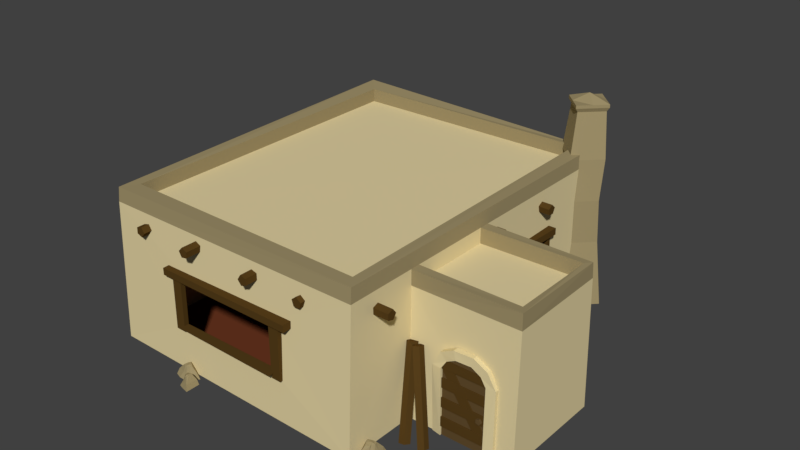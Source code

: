 # Source: Tier1C.blend  (saved by Blender 2.79.0; exported with 4.5.12 LTS)
import bpy
from mathutils import Matrix  # noqa: F401  (used for matrix-valued properties, if any)

bpy.ops.wm.read_factory_settings(use_empty=True)
scene = bpy.context.scene
scene.name = 'Scene'

# ---- collections
col_collection_1 = bpy.data.collections.new('Collection 1'); scene.collection.children.link(col_collection_1)

# ---- materials (node trees are filled in below, after node groups)
mat_sandstonedark = bpy.data.materials.new('SandStoneDark')
mat_sandstonedark.alpha_threshold = 0.0
mat_sandstonedark.use_transparent_shadow = False
mat_sandstonedark.diffuse_color = (0.3424, 0.2773, 0.1439, 1.0)
mat_sandstonedark.roughness = 0.5
mat_sandstonedark.specular_intensity = 0.05556
mat_wood = bpy.data.materials.new('Wood')
mat_wood.alpha_threshold = 0.0
mat_wood.use_transparent_shadow = False
mat_wood.diffuse_color = (0.09075, 0.04836, 0.01122, 1.0)
mat_wood.roughness = 0.5
mat_wood.specular_intensity = 0.02991
mat_woodlight = bpy.data.materials.new('WoodLight')
mat_woodlight.alpha_threshold = 0.0
mat_woodlight.use_transparent_shadow = False
mat_woodlight.diffuse_color = (0.1193, 0.07282, 0.02729, 1.0)
mat_woodlight.roughness = 0.5
mat_woodlight.specular_intensity = 0.0
mat_sandstone = bpy.data.materials.new('SandStone')
mat_sandstone.alpha_threshold = 0.0
mat_sandstone.use_transparent_shadow = False
mat_sandstone.diffuse_color = (0.7613, 0.6452, 0.362, 1.0)
mat_sandstone.roughness = 0.5
mat_sandstone.specular_intensity = 0.05556
mat_floor = bpy.data.materials.new('Floor')
mat_floor.alpha_threshold = 0.0
mat_floor.use_transparent_shadow = False
mat_floor.diffuse_color = (0.1523, 0.04029, 0.01595, 1.0)
mat_floor.roughness = 0.5
mat_floor.specular_intensity = 0.03012

# ---- material node trees

# ---- world
world_world = bpy.data.worlds.new('World'); scene.world = world_world
world_world.color = (0.05088, 0.05088, 0.05088)
world_world.use_sun_shadow = False
world_world.sun_shadow_jitter_overblur = 0.0
world_world.cycles.sampling_method = 'MANUAL'

# ---- meshes
me_cube = bpy.data.meshes.new('Cube')
me_cube.from_pydata([(4.786, 4.508, -0.04821), (4.521, 4.561, 1.829), (4.024, 3.746, -0.04821), (3.865, 3.906, 1.829), (3.671, 5.623, -0.04821), (3.654, 5.429, 1.829), (2.909, 4.862, -0.04821), (2.998, 4.773, 1.829), (4.483, 4.515, 3.097), (3.87, 3.901, 3.097), (3.07, 4.701, 3.097), (3.683, 5.314, 3.097), (4.493, 4.659, 4.282), (3.803, 3.968, 4.282), (3.135, 4.636, 4.282), (3.825, 5.326, 4.282), (4.303, 4.84, 5.559), (3.741, 4.283, 5.559), (3.237, 4.788, 5.559), (3.798, 5.344, 5.559), (4.06, 4.519, 5.768), (3.796, 5.429, 5.768), (3.15, 4.784, 5.768), (3.737, 4.197, 5.768), (4.383, 4.842, 5.768), (3.796, 5.429, 5.677), (3.15, 4.784, 5.677), (3.737, 4.197, 5.677), (4.383, 4.842, 5.677), (3.444, 4.49, 5.768), (3.473, 5.107, 5.768), (4.089, 5.136, 5.768), (3.766, 4.813, 5.975), (5.004, -3.091, 1.894), (5.004, -3.091, -0.00575), (6.307, -3.087, 1.894), (6.307, -3.087, -0.00575), (5.165, -3.09, 2.127), (6.146, -3.087, 2.127), (5.416, -3.09, 2.286), (5.895, -3.088, 2.286), (6.216, -3.087, 0.9242), (6.157, -3.087, 1.005), (6.063, -3.088, 0.9738), (6.063, -3.088, 0.8745), (6.157, -3.087, 0.8438), (5.004, -3.091, 1.623), (5.004, -3.091, 1.351), (5.004, -3.091, 1.08), (5.004, -3.091, 0.8085), (5.004, -3.091, 0.5371), (5.004, -3.091, 0.2657), (6.307, -3.087, 0.2657), (6.307, -3.087, 0.5371), (6.307, -3.087, 0.8085), (6.307, -3.087, 1.08), (6.307, -3.087, 1.351), (6.307, -3.087, 1.623), (5.004, -3.139, 0.5371), (5.004, -3.139, 0.2657), (6.307, -3.135, 0.2657), (6.307, -3.135, 0.5371), (5.004, -3.133, 1.08), (5.004, -3.133, 0.8085), (6.307, -3.129, 0.8085), (6.307, -3.129, 1.08), (5.004, -3.129, 1.623), (5.004, -3.129, 1.351), (6.307, -3.125, 1.351), (6.307, -3.125, 1.623), (6.307, -3.125, 1.894), (5.004, -3.129, 1.894), (6.146, -3.126, 2.127), (5.165, -3.129, 2.127), (5.02, -3.091, 1.908), (6.067, -3.088, 0.3269), (5.265, -3.09, 2.07), (6.311, -3.087, 0.4888), (5.265, -3.119, 2.07), (5.02, -3.119, 1.908), (6.067, -3.116, 0.3269), (6.311, -3.115, 0.4888), (6.216, -3.187, 0.9242), (6.158, -3.187, 1.005), (6.063, -3.188, 0.9738), (6.063, -3.188, 0.8745), (6.158, -3.187, 0.8438), (5.033, -3.007, -0.002457), (4.772, -3.007, -0.002457), (5.176, -3.006, 2.13), (5.385, -3.006, 2.528), (5.444, -3.006, 2.275), (4.998, -3.007, 2.32), (4.772, -3.007, 1.898), (5.033, -3.007, 1.898), (6.531, -3.005, -0.002457), (6.271, -3.005, -0.002457), (6.128, -3.005, 2.13), (5.918, -3.006, 2.528), (5.86, -3.006, 2.275), (6.305, -3.005, 2.32), (6.531, -3.005, 1.898), (6.271, -3.005, 1.898), (5.033, -3.138, -0.002457), (4.773, -3.092, -0.002457), (5.176, -3.138, 2.13), (5.385, -3.161, 2.528), (5.444, -3.161, 2.275), (4.999, -3.138, 2.32), (4.773, -3.138, 1.898), (5.033, -3.165, 1.898), (6.531, -3.136, -0.002457), (6.271, -3.175, -0.002457), (6.128, -3.138, 2.13), (5.919, -3.137, 2.528), (5.86, -3.137, 2.275), (6.305, -3.138, 2.32), (6.531, -3.111, 1.898), (6.271, -3.137, 1.898), (2.866, 5.457, 0.5598), (2.83, 5.297, 0.501), (2.855, 5.296, 0.3288), (2.907, 5.455, 0.2811), (2.914, 5.555, 0.4239), (0.5157, 6.12, 0.2091), (0.4793, 5.96, 0.1504), (0.5047, 5.959, -0.02187), (0.5568, 6.118, -0.06957), (0.5635, 6.218, 0.0732), (2.391, 5.752, 0.2319), (2.408, 5.588, 0.1749), (2.408, 5.592, 0.0007742), (2.39, 5.758, -0.04979), (2.38, 5.857, 0.09304), (-0.06256, 5.492, 0.2319), (-0.04523, 5.329, 0.1749), (-0.04559, 5.332, 0.000774), (-0.06314, 5.498, -0.04979), (-0.07363, 5.597, 0.09304), (5.09, -3.62, -0.08206), (5.084, -3.789, -0.04158), (4.922, -3.846, -0.07171), (4.828, -3.712, -0.1308), (4.932, -3.572, -0.1372), (4.456, -3.045, 2.232), (4.45, -3.214, 2.272), (4.288, -3.271, 2.242), (4.194, -3.137, 2.183), (4.298, -2.997, 2.177), (4.651, -3.769, -0.08206), (4.586, -3.925, -0.04158), (4.414, -3.922, -0.07171), (4.373, -3.763, -0.1308), (4.52, -3.669, -0.1372), (4.261, -3.007, 2.232), (4.196, -3.164, 2.272), (4.024, -3.16, 2.242), (3.983, -3.001, 2.183), (4.13, -2.907, 2.177), (-0.894, -5.395, -0.0211), (-1.366, -5.395, -0.0211), (-0.8937, -5.805, -0.0211), (-1.241, -5.717, -0.0211), (-0.8939, -5.61, -0.0211), (-1.109, -5.395, -0.0211), (-1.327, -5.564, -0.0211), (-1.087, -5.763, -0.0211), (-1.109, -5.61, -0.0211), (-0.9482, -5.406, 0.1235), (-1.297, -5.406, 0.1235), (-0.9479, -5.748, 0.1235), (-1.178, -5.658, 0.1235), (-0.9481, -5.603, 0.1235), (-1.107, -5.406, 0.1235), (-1.227, -5.569, 0.1235), (-1.091, -5.702, 0.1235), (-1.033, -5.482, 0.2901), (-1.19, -5.483, 0.2617), (-1.032, -5.658, 0.2617), (-1.149, -5.59, 0.2617), (-1.032, -5.593, 0.2841), (-1.104, -5.482, 0.2841), (-1.178, -5.577, 0.2617), (-1.097, -5.644, 0.2617), (-1.104, -5.593, 0.2941), (-4.066, 2.101, -0.04363), (-4.462, 2.351, -0.04363), (-4.283, 1.757, -0.04363), (-4.528, 2.015, -0.04363), (-4.18, 1.921, -0.04363), (-4.247, 2.215, -0.04363), (-4.519, 2.189, -0.04363), (-4.424, 1.895, -0.04363), (-4.36, 2.035, -0.04363), (-4.118, 2.121, 0.09989), (-4.411, 2.306, 0.09989), (-4.298, 1.834, 0.09989), (-4.444, 2.032, 0.09989), (-4.222, 1.956, 0.09989), (-4.251, 2.205, 0.09989), (-4.438, 2.132, 0.09989), (-4.394, 1.948, 0.09989), (-4.229, 2.102, 0.2651), (-4.361, 2.185, 0.237), (-4.322, 1.954, 0.237), (-4.383, 2.072, 0.237), (-4.287, 2.009, 0.2592), (-4.289, 2.14, 0.2592), (-4.401, 2.099, 0.237), (-4.369, 2.0, 0.237), (-4.348, 2.047, 0.2691), (-1.448, -4.965, -0.04363), (-1.725, -5.408, -0.04363), (-1.063, -5.206, -0.04363), (-1.349, -5.48, -0.04363), (-1.247, -5.091, -0.04363), (-1.574, -5.167, -0.04363), (-1.544, -5.471, -0.04363), (-1.216, -5.363, -0.04363), (-1.373, -5.293, -0.04363), (-1.47, -5.022, 0.1166), (-1.675, -5.35, 0.1166), (-1.149, -5.223, 0.1166), (-1.369, -5.386, 0.1166), (-1.285, -5.138, 0.1166), (-1.563, -5.171, 0.1166), (-1.48, -5.38, 0.1166), (-1.276, -5.33, 0.1166), (-1.448, -5.146, 0.3012), (-1.54, -5.295, 0.2697), (-1.283, -5.249, 0.2697), (-1.415, -5.319, 0.2697), (-1.344, -5.211, 0.2945), (-1.49, -5.214, 0.2945), (-1.444, -5.338, 0.2697), (-1.334, -5.302, 0.2697), (-1.386, -5.279, 0.3056), (-4.197, -1.394, -0.04363), (-4.144, -0.9937, -0.04363), (-4.544, -1.348, -0.04363), (-4.431, -1.064, -0.04363), (-4.379, -1.37, -0.04363), (-4.173, -1.211, -0.04363), (-4.292, -1.008, -0.04363), (-4.487, -1.189, -0.04363), (-4.355, -1.188, -0.04363), (-4.2, -1.346, 0.08004), (-4.161, -1.051, 0.08004), (-4.49, -1.309, 0.08004), (-4.388, -1.123, 0.08004), (-4.367, -1.325, 0.08004), (-4.182, -1.212, 0.08004), (-4.307, -1.092, 0.08004), (-4.435, -1.192, 0.08004), (-4.255, -1.266, 0.2224), (-4.238, -1.133, 0.1982), (-4.404, -1.247, 0.1982), (-4.334, -1.156, 0.1982), (-4.349, -1.254, 0.2173), (-4.247, -1.205, 0.2173), (-4.32, -1.133, 0.1982), (-4.385, -1.194, 0.1982), (-4.341, -1.193, 0.2259), (-4.171, -2.181, -0.04363), (-4.111, -1.717, -0.04363), (-4.575, -2.129, -0.04363), (-4.444, -1.798, -0.04363), (-4.382, -2.154, -0.04363), (-4.144, -1.97, -0.04363), (-4.282, -1.733, -0.04363), (-4.509, -1.943, -0.04363), (-4.355, -1.942, -0.04363), (-4.175, -2.126, 0.09989), (-4.13, -1.783, 0.09989), (-4.511, -2.083, 0.09989), (-4.393, -1.868, 0.09989), (-4.369, -2.101, 0.09989), (-4.154, -1.97, 0.09989), (-4.3, -1.831, 0.09989), (-4.448, -1.948, 0.09989), (-4.239, -2.034, 0.2651), (-4.219, -1.878, 0.237), (-4.412, -2.011, 0.237), (-4.33, -1.905, 0.237), (-4.348, -2.019, 0.2592), (-4.23, -1.963, 0.2592), (-4.314, -1.879, 0.237), (-4.39, -1.949, 0.237), (-4.338, -1.949, 0.2691), (-4.794, -1.918, -0.0211), (-4.104, -1.674, -0.0211), (-5.006, -1.318, -0.0211), (-4.453, -1.267, -0.0211), (-4.905, -1.604, -0.0211), (-4.479, -1.807, -0.0211), (-4.247, -1.447, -0.0211), (-4.701, -1.279, -0.0211), (-4.591, -1.493, -0.0211), (-4.72, -1.874, 0.2034), (-4.209, -1.694, 0.2034), (-4.897, -1.374, 0.2034), (-4.514, -1.387, 0.2034), (-4.822, -1.586, 0.2034), (-4.487, -1.792, 0.2034), (-4.396, -1.491, 0.2034), (-4.664, -1.367, 0.2034), (-4.636, -1.719, 0.4619), (-4.405, -1.637, 0.4178), (-4.727, -1.462, 0.4178), (-4.522, -1.501, 0.4178), (-4.693, -1.558, 0.4526), (-4.531, -1.682, 0.4526), (-4.473, -1.505, 0.4178), (-4.625, -1.449, 0.4178), (-4.588, -1.52, 0.4681), (3.973, -4.582, -0.02309), (4.213, -5.145, -0.02309), (4.463, -4.373, -0.02309), (4.534, -4.833, -0.02309), (4.229, -4.473, -0.02309), (4.082, -4.839, -0.02309), (4.395, -5.014, -0.02309), (4.511, -4.626, -0.02309), (4.339, -4.729, -0.02309), (4.014, -4.641, 0.1647), (4.191, -5.058, 0.1647), (4.422, -4.467, 0.1647), (4.431, -4.788, 0.1647), (4.249, -4.541, 0.1647), (4.094, -4.831, 0.1647), (4.35, -4.891, 0.1647), (4.44, -4.662, 0.1647), (4.148, -4.703, 0.3808), (4.228, -4.892, 0.344), (4.358, -4.614, 0.344), (4.336, -4.787, 0.344), (4.279, -4.647, 0.3731), (4.184, -4.789, 0.3731), (4.335, -4.828, 0.344), (4.374, -4.698, 0.344), (4.316, -4.733, 0.386), (-3.718, 4.986, -0.04363), (-3.658, 5.45, -0.04363), (-4.122, 5.039, -0.04363), (-3.991, 5.369, -0.04363), (-3.93, 5.013, -0.04363), (-3.691, 5.197, -0.04363), (-3.829, 5.434, -0.04363), (-4.056, 5.224, -0.04363), (-3.902, 5.225, -0.04363), (-3.722, 5.041, 0.09989), (-3.677, 5.384, 0.09989), (-4.058, 5.084, 0.09989), (-3.94, 5.299, 0.09989), (-3.916, 5.066, 0.09989), (-3.702, 5.197, 0.09989), (-3.847, 5.336, 0.09989), (-3.995, 5.22, 0.09989), (-3.786, 5.133, 0.2651), (-3.766, 5.289, 0.237), (-3.959, 5.156, 0.237), (-3.878, 5.262, 0.237), (-3.895, 5.148, 0.2592), (-3.777, 5.204, 0.2592), (-3.861, 5.288, 0.237), (-3.937, 5.218, 0.237), (-3.886, 5.218, 0.2691), (2.955, 5.444, -0.0211), (3.46, 5.975, -0.0211), (2.494, 5.883, -0.0211), (2.964, 6.179, -0.0211), (2.714, 5.674, -0.0211), (3.185, 5.686, -0.0211), (3.229, 6.112, -0.0211), (2.748, 6.056, -0.0211), (2.944, 5.916, -0.0211), (3.001, 5.517, 0.2034), (3.374, 5.909, 0.2034), (2.617, 5.883, 0.2034), (2.965, 6.045, 0.2034), (2.78, 5.728, 0.2034), (3.171, 5.696, 0.2034), (3.116, 6.005, 0.2034), (2.822, 5.995, 0.2034), (3.006, 5.694, 0.4619), (3.174, 5.871, 0.4178), (2.808, 5.882, 0.4178), (3.009, 5.94, 0.4178), (2.882, 5.812, 0.4526), (3.082, 5.774, 0.4526), (3.054, 5.958, 0.4178), (2.893, 5.939, 0.4178), (2.958, 5.892, 0.4681), (4.761, 1.162, -0.02309), (5.785, 1.162, -0.02309), (4.761, 2.053, -0.02309), (5.515, 1.862, -0.02309), (4.761, 1.628, -0.02309), (5.227, 1.162, -0.02309), (5.702, 1.529, -0.02309), (5.182, 1.962, -0.02309), (5.227, 1.628, -0.02309), (4.879, 1.185, 0.291), (5.637, 1.185, 0.291), (4.879, 1.928, 0.291), (5.379, 1.732, 0.291), (4.879, 1.614, 0.291), (5.224, 1.185, 0.291), (5.485, 1.54, 0.291), (5.19, 1.828, 0.291), (5.062, 1.352, 0.6527), (5.405, 1.352, 0.5911), (5.062, 1.733, 0.5911), (5.314, 1.586, 0.5911), (5.062, 1.591, 0.6397), (5.218, 1.352, 0.6397), (5.377, 1.557, 0.5911), (5.203, 1.702, 0.5911), (5.218, 1.591, 0.6614), (2.174, -4.986, 2.915), (-2.081, -4.986, 2.847), (2.177, -4.986, 2.719), (-2.078, -4.986, 2.651), (2.176, -5.296, 2.719), (2.173, -5.296, 2.915), (-2.08, -5.22, 2.847), (-2.077, -5.22, 2.651), (-1.799, -5.033, 2.715), (-1.815, -5.033, 1.184), (-1.516, -5.033, 2.711), (-1.533, -5.033, 1.181), (-1.516, -5.171, 2.711), (-1.799, -5.171, 2.715), (-1.815, -5.171, 1.184), (-1.533, -5.171, 1.181), (1.588, -5.065, 2.73), (1.606, -5.065, 1.2), (1.871, -5.065, 2.729), (1.888, -5.065, 1.199), (1.871, -5.203, 2.729), (1.588, -5.203, 2.73), (1.606, -5.203, 1.2), (1.888, -5.203, 1.199), (1.66, -5.036, 1.373), (-1.587, -5.036, 1.348), (1.664, -5.036, 1.332), (-1.584, -5.036, 1.306), (1.663, -5.346, 1.332), (1.66, -5.346, 1.373), (-1.587, -5.269, 1.348), (-1.584, -5.269, 1.306), (3.174, -1.758, 3.875), (3.174, -1.899, 3.772), (3.174, -1.845, 3.607), (3.174, -1.671, 3.607), (3.174, -1.617, 3.772), (-4.4, -1.758, 3.875), (-4.4, -1.899, 3.772), (-4.4, -1.845, 3.607), (-4.4, -1.671, 3.607), (-4.4, -1.617, 3.772), (-2.745, 5.4, 3.759), (-2.648, 5.4, 3.614), (-2.755, 5.4, 3.477), (-2.919, 5.4, 3.537), (-2.912, 5.4, 3.711), (-2.745, -5.247, 3.759), (-2.648, -5.247, 3.614), (-2.755, -5.247, 3.477), (-2.919, -5.247, 3.537), (-2.912, -5.247, 3.711), (2.5, 5.492, 3.72), (2.641, 5.492, 3.618), (2.587, 5.492, 3.452), (2.413, 5.492, 3.452), (2.359, 5.492, 3.618), (2.5, -5.155, 3.72), (2.641, -5.155, 3.618), (2.587, -5.155, 3.452), (2.413, -5.155, 3.452), (2.359, -5.155, 3.618), (0.9347, 5.653, 3.804), (1.103, 5.653, 3.759), (1.112, 5.653, 3.585), (0.949, 5.653, 3.523), (0.8397, 5.653, 3.658), (0.9347, -5.361, 3.804), (1.103, -5.361, 3.759), (1.112, -5.361, 3.585), (0.9491, -5.361, 3.523), (0.8397, -5.361, 3.658), (-0.9775, 5.205, 3.884), (-0.8206, 5.205, 3.808), (-0.844, 5.205, 3.636), (-1.015, 5.205, 3.605), (-1.098, 5.205, 3.758), (-0.9775, -5.442, 3.884), (-0.8206, -5.442, 3.808), (-0.844, -5.442, 3.636), (-1.015, -5.442, 3.605), (-1.098, -5.442, 3.758), (4.435, -4.121, 3.69), (4.435, -4.285, 3.633), (4.435, -4.282, 3.459), (4.435, -4.115, 3.409), (4.435, -4.016, 3.552), (-4.245, -4.121, 3.69), (-4.245, -4.285, 3.633), (-4.245, -4.282, 3.459), (-4.245, -4.115, 3.409), (-4.245, -4.016, 3.552), (4.263, 0.3825, 3.784), (4.263, 0.2157, 3.734), (4.263, 0.2117, 3.56), (4.263, 0.376, 3.503), (4.263, 0.4816, 3.641), (-4.255, 0.3825, 3.784), (-4.255, 0.2157, 3.734), (-4.255, 0.2117, 3.56), (-4.255, 0.376, 3.503), (-4.255, 0.4816, 3.641), (4.318, 2.517, 3.604), (4.318, 2.39, 3.723), (4.318, 2.237, 3.639), (4.318, 2.27, 3.468), (4.318, 2.442, 3.446), (-4.473, 2.517, 3.604), (-4.473, 2.39, 3.723), (-4.473, 2.237, 3.639), (-4.473, 2.27, 3.468), (-4.473, 2.442, 3.446), (-3.659, 4.419, 3.787), (-3.659, 4.313, 3.649), (-3.659, 4.411, 3.505), (-3.659, 4.578, 3.554), (-3.659, 4.583, 3.728), (-4.258, 4.419, 3.787), (-4.258, 4.313, 3.649), (-4.258, 4.411, 3.505), (-4.258, 4.578, 3.554), (-4.258, 4.583, 3.728), (-4.0, -5.086, -5.594e-08), (-4.0, 5.095, 1.678e-07), (4.024, -5.19, -2.797e-07), (4.006, 4.906, -5.594e-08), (4.015, 0.07169, -5.594e-08), (4.041, -3.072, -5.594e-08), (7.053, -2.384e-07, -5.594e-08), (7.053, -3.053, -2.797e-07), (-3.886, -5.0, 4.028), (-4.061, 5.0, 4.092), (4.0, 4.853, 4.028), (4.0, -5.0, 4.028), (-3.6, -4.5, 4.028), (-3.6, 4.5, 4.028), (3.627, 4.596, 4.05), (3.681, -4.58, 4.028), (4.0, -0.04439, 3.6), (4.0, -2.964, 3.6), (6.984, -0.03058, 3.6), (7.053, -3.0, 3.631), (4.0, -0.3199, 3.6), (4.0, -2.69, 3.6), (6.853, -0.2565, 3.61), (6.792, -2.656, 3.61), (2.614, 4.945, 1.295), (0.2088, 5.006, 1.308), (0.2075, 4.975, 2.761), (2.603, 4.928, 2.74), (-3.982, 3.506, 1.238), (-3.982, -0.1357, 1.271), (-3.938, -0.1303, 2.742), (-4.005, 3.508, 2.712), (3.692, -4.586, 4.428), (3.567, 4.588, 4.45), (-3.588, 4.494, 4.428), (-3.588, -4.506, 4.428), (3.974, -4.95, 4.428), (3.974, 4.797, 4.428), (-4.047, 4.987, 4.492), (-3.874, -4.963, 4.428), (4.006, 2.647, 1.301), (4.009, 1.341, 1.305), (4.004, 1.328, 2.747), (4.004, 2.624, 2.758), (6.981, -0.06605, 4.028), (7.031, -2.975, 4.06), (4.0, -2.964, 4.028), (4.0, -0.02915, 4.028), (6.853, -0.2565, 4.039), (4.0, -0.3199, 4.028), (4.0, -2.69, 4.028), (6.854, -2.724, 4.039), (3.916, 2.796, 2.861), (3.916, 1.16, 2.835), (3.916, 2.799, 2.665), (3.916, 1.163, 2.639), (4.226, 2.799, 2.665), (4.226, 2.795, 2.861), (4.149, 1.16, 2.835), (4.149, 1.163, 2.639), (3.963, 1.269, 2.7), (3.963, 1.278, 1.17), (3.963, 1.378, 2.693), (3.963, 1.387, 1.164), (4.1, 1.378, 2.693), (4.1, 1.269, 2.7), (4.1, 1.278, 1.17), (4.1, 1.387, 1.164), (3.995, 2.572, 2.681), (3.995, 2.594, 1.152), (3.995, 2.681, 2.678), (3.995, 2.703, 1.148), (4.133, 2.681, 2.678), (4.133, 2.572, 2.681), (4.133, 2.594, 1.152), (4.133, 2.703, 1.148), (3.965, 2.613, 1.325), (3.965, 1.364, 1.331), (3.965, 2.615, 1.283), (3.965, 1.366, 1.289), (4.276, 2.615, 1.283), (4.275, 2.613, 1.325), (4.199, 1.364, 1.331), (4.199, 1.366, 1.289), (-3.852, -0.5609, 2.837), (-3.966, 3.962, 2.765), (-3.852, -0.5641, 2.641), (-3.966, 3.959, 2.569), (-4.162, -0.5711, 2.641), (-4.162, -0.568, 2.837), (-4.2, 3.956, 2.765), (-4.2, 3.953, 2.569), (-4.006, 3.662, 2.633), (-4.006, 3.681, 1.102), (-3.998, 3.361, 2.63), (-3.998, 3.38, 1.099), (-4.136, 3.358, 2.63), (-4.143, 3.658, 2.633), (-4.144, 3.677, 1.102), (-4.136, 3.377, 1.099), (-3.947, 0.05977, 2.651), (-3.947, 0.04287, 1.121), (-3.94, -0.2408, 2.651), (-3.939, -0.2577, 1.121), (-4.077, -0.2442, 2.651), (-4.085, 0.05631, 2.651), (-4.084, 0.03941, 1.121), (-4.077, -0.2611, 1.121), (-3.915, -0.01466, 1.295), (-4.002, 3.438, 1.266), (-3.915, -0.01795, 1.253), (-4.002, 3.435, 1.224), (-4.226, -0.02518, 1.253), (-4.226, -0.02188, 1.295), (-4.236, 3.432, 1.266), (-4.236, 3.429, 1.224), (-0.05106, 4.819, 2.871), (2.898, 4.819, 2.825), (-0.05417, 4.819, 2.675), (2.895, 4.819, 2.629), (-0.05368, 5.129, 2.675), (-0.05056, 5.129, 2.871), (2.898, 5.052, 2.825), (2.895, 5.052, 2.629), (2.702, 4.866, 2.691), (2.706, 4.866, 1.16), (2.506, 4.866, 2.686), (2.51, 4.866, 1.156), (2.506, 5.003, 2.686), (2.702, 5.003, 2.691), (2.706, 5.003, 1.16), (2.51, 5.003, 1.156), (0.354, 4.898, 2.689), (0.3345, 4.898, 1.159), (0.158, 4.898, 2.687), (0.1385, 4.898, 1.157), (0.158, 5.036, 2.687), (0.354, 5.036, 2.689), (0.3345, 5.036, 1.159), (0.1385, 5.036, 1.157), (0.2975, 4.868, 1.332), (2.549, 4.868, 1.323), (0.2951, 4.868, 1.291), (2.547, 4.868, 1.281), (0.2955, 5.178, 1.291), (0.2978, 5.178, 1.332), (2.549, 5.102, 1.323), (2.546, 5.102, 1.281), (-1.559, -5.076, 1.32), (1.61, -5.117, 1.32), (-1.514, -5.042, 2.772), (1.601, -5.042, 2.772)], [], [(0, 1, 3, 2), (6, 7, 5, 4), (4, 5, 1, 0), (11, 10, 14, 15), (5, 7, 10, 11), (3, 1, 8, 9), (1, 5, 11, 8), (13, 12, 16, 17), (9, 8, 12, 13), (8, 11, 15, 12), (25, 26, 22, 30, 21), (12, 15, 19, 16), (14, 13, 17, 18), (15, 14, 18, 19), (26, 27, 23, 29, 22), (32, 20, 24, 31), (28, 25, 21, 31, 24), (16, 19, 25, 28), (17, 16, 28, 27), (19, 18, 26, 25), (18, 17, 27, 26), (27, 28, 24, 20, 23), (30, 32, 31, 21), (22, 29, 32, 30), (29, 23, 20, 32), (51, 34, 36, 52), (35, 38, 72, 70), (37, 38, 40, 39), (33, 46, 57, 35), (47, 56, 68, 67), (47, 48, 55, 56), (49, 54, 64, 63), (49, 50, 53, 54), (51, 52, 60, 59), (58, 59, 60, 61), (52, 53, 61, 60), (50, 51, 59, 58), (53, 50, 58, 61), (62, 63, 64, 65), (54, 55, 65, 64), (48, 49, 63, 62), (55, 48, 62, 65), (66, 67, 68, 69), (56, 57, 69, 68), (46, 47, 67, 66), (57, 46, 66, 69), (71, 70, 72, 73), (38, 37, 73, 72), (33, 35, 70, 71), (37, 33, 71, 73), (79, 80, 81, 78), (75, 77, 81, 80), (76, 74, 79, 78), (77, 76, 78, 81), (74, 75, 80, 79), (43, 44, 85, 84), (41, 42, 83, 82), (44, 45, 86, 85), (42, 43, 84, 83), (45, 41, 82, 86), (83, 84, 85, 86, 82), (92, 90, 91, 89), (100, 97, 99, 98), (93, 94, 87, 88), (93, 92, 89, 94), (101, 95, 96, 102), (101, 102, 97, 100), (90, 98, 99, 91), (108, 105, 107, 106), (116, 114, 115, 113), (109, 104, 103, 110), (109, 110, 105, 108), (117, 118, 112, 111), (117, 116, 113, 118), (106, 107, 115, 114), (99, 97, 113, 115), (93, 88, 104, 109), (100, 98, 114, 116), (89, 91, 107, 105), (94, 89, 105, 110), (96, 95, 111, 112), (95, 101, 117, 111), (97, 102, 118, 113), (90, 92, 108, 106), (101, 100, 116, 117), (92, 93, 109, 108), (88, 87, 103, 104), (91, 99, 115, 107), (102, 96, 112, 118), (98, 90, 106, 114), (87, 94, 110, 103), (121, 120, 125, 126), (119, 123, 128, 124), (122, 121, 126, 127), (120, 119, 124, 125), (123, 122, 127, 128), (120, 121, 122, 123, 119), (125, 124, 128, 127, 126), (131, 130, 135, 136), (129, 133, 138, 134), (132, 131, 136, 137), (130, 129, 134, 135), (133, 132, 137, 138), (130, 131, 132, 133, 129), (135, 134, 138, 137, 136), (141, 140, 145, 146), (139, 143, 148, 144), (142, 141, 146, 147), (140, 139, 144, 145), (143, 142, 147, 148), (140, 141, 142, 143, 139), (145, 144, 148, 147, 146), (151, 150, 155, 156), (149, 153, 158, 154), (152, 151, 156, 157), (150, 149, 154, 155), (153, 152, 157, 158), (150, 151, 152, 153, 149), (155, 154, 158, 157, 156), (167, 166, 162, 165), (163, 161, 166, 167), (159, 163, 167, 164), (164, 167, 165, 160), (172, 168, 176, 180), (174, 171, 179, 182), (170, 172, 180, 178), (169, 174, 182, 177), (163, 159, 168, 172), (162, 166, 175, 171), (159, 164, 173, 168), (166, 161, 170, 175), (164, 160, 169, 173), (160, 165, 174, 169), (161, 163, 172, 170), (165, 162, 171, 174), (184, 182, 179, 183), (180, 184, 183, 178), (176, 181, 184, 180), (181, 177, 182, 184), (171, 175, 183, 179), (168, 173, 181, 176), (175, 170, 178, 183), (173, 169, 177, 181), (193, 192, 188, 191), (189, 187, 192, 193), (185, 189, 193, 190), (190, 193, 191, 186), (198, 194, 202, 206), (200, 197, 205, 208), (196, 198, 206, 204), (195, 200, 208, 203), (189, 185, 194, 198), (188, 192, 201, 197), (185, 190, 199, 194), (192, 187, 196, 201), (190, 186, 195, 199), (186, 191, 200, 195), (187, 189, 198, 196), (191, 188, 197, 200), (210, 208, 205, 209), (206, 210, 209, 204), (202, 207, 210, 206), (207, 203, 208, 210), (197, 201, 209, 205), (194, 199, 207, 202), (201, 196, 204, 209), (199, 195, 203, 207), (219, 218, 214, 217), (215, 213, 218, 219), (211, 215, 219, 216), (216, 219, 217, 212), (224, 220, 228, 232), (226, 223, 231, 234), (222, 224, 232, 230), (221, 226, 234, 229), (215, 211, 220, 224), (214, 218, 227, 223), (211, 216, 225, 220), (218, 213, 222, 227), (216, 212, 221, 225), (212, 217, 226, 221), (213, 215, 224, 222), (217, 214, 223, 226), (236, 234, 231, 235), (232, 236, 235, 230), (228, 233, 236, 232), (233, 229, 234, 236), (223, 227, 235, 231), (220, 225, 233, 228), (227, 222, 230, 235), (225, 221, 229, 233), (245, 244, 240, 243), (241, 239, 244, 245), (237, 241, 245, 242), (242, 245, 243, 238), (250, 246, 254, 258), (252, 249, 257, 260), (248, 250, 258, 256), (247, 252, 260, 255), (241, 237, 246, 250), (240, 244, 253, 249), (237, 242, 251, 246), (244, 239, 248, 253), (242, 238, 247, 251), (238, 243, 252, 247), (239, 241, 250, 248), (243, 240, 249, 252), (262, 260, 257, 261), (258, 262, 261, 256), (254, 259, 262, 258), (259, 255, 260, 262), (249, 253, 261, 257), (246, 251, 259, 254), (253, 248, 256, 261), (251, 247, 255, 259), (271, 270, 266, 269), (267, 265, 270, 271), (263, 267, 271, 268), (268, 271, 269, 264), (276, 272, 280, 284), (278, 275, 283, 286), (274, 276, 284, 282), (273, 278, 286, 281), (267, 263, 272, 276), (266, 270, 279, 275), (263, 268, 277, 272), (270, 265, 274, 279), (268, 264, 273, 277), (264, 269, 278, 273), (265, 267, 276, 274), (269, 266, 275, 278), (288, 286, 283, 287), (284, 288, 287, 282), (280, 285, 288, 284), (285, 281, 286, 288), (275, 279, 287, 283), (272, 277, 285, 280), (279, 274, 282, 287), (277, 273, 281, 285), (297, 296, 292, 295), (293, 291, 296, 297), (289, 293, 297, 294), (294, 297, 295, 290), (302, 298, 306, 310), (304, 301, 309, 312), (300, 302, 310, 308), (299, 304, 312, 307), (293, 289, 298, 302), (292, 296, 305, 301), (289, 294, 303, 298), (296, 291, 300, 305), (294, 290, 299, 303), (290, 295, 304, 299), (291, 293, 302, 300), (295, 292, 301, 304), (314, 312, 309, 313), (310, 314, 313, 308), (306, 311, 314, 310), (311, 307, 312, 314), (301, 305, 313, 309), (298, 303, 311, 306), (305, 300, 308, 313), (303, 299, 307, 311), (323, 322, 318, 321), (319, 317, 322, 323), (315, 319, 323, 320), (320, 323, 321, 316), (328, 324, 332, 336), (330, 327, 335, 338), (326, 328, 336, 334), (325, 330, 338, 333), (319, 315, 324, 328), (318, 322, 331, 327), (315, 320, 329, 324), (322, 317, 326, 331), (320, 316, 325, 329), (316, 321, 330, 325), (317, 319, 328, 326), (321, 318, 327, 330), (340, 338, 335, 339), (336, 340, 339, 334), (332, 337, 340, 336), (337, 333, 338, 340), (327, 331, 339, 335), (324, 329, 337, 332), (331, 326, 334, 339), (329, 325, 333, 337), (349, 348, 344, 347), (345, 343, 348, 349), (341, 345, 349, 346), (346, 349, 347, 342), (354, 350, 358, 362), (356, 353, 361, 364), (352, 354, 362, 360), (351, 356, 364, 359), (345, 341, 350, 354), (344, 348, 357, 353), (341, 346, 355, 350), (348, 343, 352, 357), (346, 342, 351, 355), (342, 347, 356, 351), (343, 345, 354, 352), (347, 344, 353, 356), (366, 364, 361, 365), (362, 366, 365, 360), (358, 363, 366, 362), (363, 359, 364, 366), (353, 357, 365, 361), (350, 355, 363, 358), (357, 352, 360, 365), (355, 351, 359, 363), (375, 374, 370, 373), (371, 369, 374, 375), (367, 371, 375, 372), (372, 375, 373, 368), (380, 376, 384, 388), (382, 379, 387, 390), (378, 380, 388, 386), (377, 382, 390, 385), (371, 367, 376, 380), (370, 374, 383, 379), (367, 372, 381, 376), (374, 369, 378, 383), (372, 368, 377, 381), (368, 373, 382, 377), (369, 371, 380, 378), (373, 370, 379, 382), (392, 390, 387, 391), (388, 392, 391, 386), (384, 389, 392, 388), (389, 385, 390, 392), (379, 383, 391, 387), (376, 381, 389, 384), (383, 378, 386, 391), (381, 377, 385, 389), (401, 400, 396, 399), (397, 395, 400, 401), (393, 397, 401, 398), (398, 401, 399, 394), (406, 402, 410, 414), (408, 405, 413, 416), (404, 406, 414, 412), (403, 408, 416, 411), (397, 393, 402, 406), (396, 400, 409, 405), (393, 398, 407, 402), (400, 395, 404, 409), (398, 394, 403, 407), (394, 399, 408, 403), (395, 397, 406, 404), (399, 396, 405, 408), (418, 416, 413, 417), (414, 418, 417, 412), (410, 415, 418, 414), (415, 411, 416, 418), (405, 409, 417, 413), (402, 407, 415, 410), (409, 404, 412, 417), (407, 403, 411, 415), (424, 425, 426, 423), (420, 422, 426, 425), (421, 419, 424, 423), (422, 421, 423, 426), (419, 420, 425, 424), (432, 433, 434, 431), (428, 430, 434, 433), (429, 427, 432, 431), (430, 429, 431, 434), (427, 428, 433, 432), (440, 441, 442, 439), (436, 438, 442, 441), (437, 435, 440, 439), (438, 437, 439, 442), (435, 436, 441, 440), (448, 449, 450, 447), (444, 446, 450, 449), (445, 443, 448, 447), (446, 445, 447, 450), (443, 444, 449, 448), (453, 452, 457, 458), (451, 455, 460, 456), (454, 453, 458, 459), (452, 451, 456, 457), (455, 454, 459, 460), (452, 453, 454, 455, 451), (457, 456, 460, 459, 458), (463, 462, 467, 468), (461, 465, 470, 466), (464, 463, 468, 469), (462, 461, 466, 467), (465, 464, 469, 470), (462, 463, 464, 465, 461), (467, 466, 470, 469, 468), (473, 472, 477, 478), (471, 475, 480, 476), (474, 473, 478, 479), (472, 471, 476, 477), (475, 474, 479, 480), (472, 473, 474, 475, 471), (477, 476, 480, 479, 478), (483, 482, 487, 488), (481, 485, 490, 486), (484, 483, 488, 489), (482, 481, 486, 487), (485, 484, 489, 490), (482, 483, 484, 485, 481), (487, 486, 490, 489, 488), (493, 492, 497, 498), (491, 495, 500, 496), (494, 493, 498, 499), (492, 491, 496, 497), (495, 494, 499, 500), (492, 493, 494, 495, 491), (497, 496, 500, 499, 498), (503, 502, 507, 508), (501, 505, 510, 506), (504, 503, 508, 509), (502, 501, 506, 507), (505, 504, 509, 510), (502, 503, 504, 505, 501), (507, 506, 510, 509, 508), (513, 512, 517, 518), (511, 515, 520, 516), (514, 513, 518, 519), (512, 511, 516, 517), (515, 514, 519, 520), (512, 513, 514, 515, 511), (517, 516, 520, 519, 518), (523, 522, 527, 528), (521, 525, 530, 526), (524, 523, 528, 529), (522, 521, 526, 527), (525, 524, 529, 530), (522, 523, 524, 525, 521), (527, 526, 530, 529, 528), (533, 532, 537, 538), (531, 535, 540, 536), (534, 533, 538, 539), (532, 531, 536, 537), (535, 534, 539, 540), (537, 536, 540, 539, 538), (548, 560, 558, 546), (542, 541, 543, 544), (543, 544, 545, 546), (557, 559, 547, 545), (553, 554, 575, 576), (542, 541, 570, 569), (555, 556, 573, 574), (550, 549, 580, 579), (552, 551, 578, 577), (555, 554, 553, 556), (558, 560, 586, 587), (544, 542, 566, 565), (541, 543, 690, 689), (564, 562, 591, 592), (562, 558, 587, 591), (561, 562, 564, 563), (550, 551, 568, 567), (551, 544, 565, 568), (542, 550, 567, 566), (549, 550, 572, 571), (550, 542, 569, 572), (541, 549, 571, 570), (554, 555, 574, 575), (556, 553, 576, 573), (551, 550, 579, 578), (549, 552, 577, 580), (579, 580, 576, 575), (577, 578, 574, 573), (578, 579, 575, 574), (580, 577, 573, 576), (543, 546, 558, 552), (562, 561, 557, 551, 552, 558), (545, 544, 581, 582), (551, 557, 583, 584), (544, 551, 584, 581), (557, 545, 582, 583), (587, 586, 592, 591), (585, 588, 590, 589), (586, 585, 589, 592), (557, 561, 590, 588), (561, 563, 589, 590), (559, 557, 588, 585), (563, 564, 592, 589), (560, 559, 585, 586), (598, 599, 600, 597), (594, 596, 600, 599), (595, 593, 598, 597), (596, 595, 597, 600), (593, 594, 599, 598), (606, 607, 608, 605), (602, 604, 608, 607), (603, 601, 606, 605), (604, 603, 605, 608), (601, 602, 607, 606), (614, 615, 616, 613), (610, 612, 616, 615), (611, 609, 614, 613), (612, 611, 613, 616), (609, 610, 615, 614), (622, 623, 624, 621), (618, 620, 624, 623), (619, 617, 622, 621), (620, 619, 621, 624), (617, 618, 623, 622), (630, 631, 632, 629), (626, 628, 632, 631), (627, 625, 630, 629), (628, 627, 629, 632), (625, 626, 631, 630), (638, 639, 640, 637), (634, 636, 640, 639), (635, 633, 638, 637), (636, 635, 637, 640), (633, 634, 639, 638), (646, 647, 648, 645), (642, 644, 648, 647), (643, 641, 646, 645), (644, 643, 645, 648), (641, 642, 647, 646), (654, 655, 656, 653), (650, 652, 656, 655), (651, 649, 654, 653), (652, 651, 653, 656), (649, 650, 655, 654), (662, 663, 664, 661), (658, 660, 664, 663), (659, 657, 662, 661), (660, 659, 661, 664), (657, 658, 663, 662), (670, 671, 672, 669), (666, 668, 672, 671), (667, 665, 670, 669), (668, 667, 669, 672), (665, 666, 671, 670), (678, 679, 680, 677), (674, 676, 680, 679), (675, 673, 678, 677), (676, 675, 677, 680), (673, 674, 679, 678), (686, 687, 688, 685), (682, 684, 688, 687), (683, 681, 686, 685), (684, 683, 685, 688), (681, 682, 687, 686), (546, 545, 547, 548), (560, 548, 547, 559), (543, 552, 692, 690), (552, 549, 691, 692), (549, 541, 689, 691)])
me_cube.polygons.foreach_set('material_index', [0, 0, 0, 0, 0, 0, 0, 0, 0, 0, 0, 0, 0, 0, 0, 0, 0, 0, 0, 0, 0, 0, 0, 0, 0, 2, 1, 2, 2, 1, 2, 1, 2, 1, 1, 1, 1, 1, 1, 1, 1, 1, 1, 1, 1, 1, 1, 1, 1, 1, 1, 1, 1, 1, 1, 2, 2, 2, 2, 2, 2, 3, 3, 3, 3, 3, 3, 3, 3, 3, 3, 3, 3, 3, 3, 3, 3, 3, 3, 3, 3, 3, 3, 3, 3, 3, 3, 3, 3, 3, 3, 1, 1, 1, 1, 1, 1, 1, 1, 1, 1, 1, 1, 1, 1, 1, 1, 1, 1, 1, 1, 1, 1, 1, 1, 1, 1, 1, 1, 0, 0, 0, 0, 0, 0, 0, 0, 0, 0, 0, 0, 0, 0, 0, 0, 0, 0, 0, 0, 0, 0, 0, 0, 0, 0, 0, 0, 0, 0, 0, 0, 0, 0, 0, 0, 0, 0, 0, 0, 0, 0, 0, 0, 0, 0, 0, 0, 0, 0, 0, 0, 0, 0, 0, 0, 0, 0, 0, 0, 0, 0, 0, 0, 0, 0, 0, 0, 0, 0, 0, 0, 0, 0, 0, 0, 0, 0, 0, 0, 0, 0, 0, 0, 0, 0, 0, 0, 0, 0, 0, 0, 0, 0, 0, 0, 0, 0, 0, 0, 0, 0, 0, 0, 0, 0, 0, 0, 0, 0, 0, 0, 0, 0, 0, 0, 0, 0, 0, 0, 0, 0, 0, 0, 0, 0, 0, 0, 0, 0, 0, 0, 0, 0, 0, 0, 0, 0, 0, 0, 0, 0, 0, 0, 0, 0, 0, 0, 0, 0, 0, 0, 0, 0, 0, 0, 0, 0, 0, 0, 0, 0, 0, 0, 0, 0, 0, 0, 0, 0, 0, 0, 0, 0, 0, 0, 0, 0, 0, 0, 0, 0, 0, 0, 0, 0, 0, 0, 0, 0, 0, 0, 0, 0, 0, 0, 0, 0, 0, 0, 0, 0, 0, 0, 0, 0, 0, 0, 0, 0, 0, 0, 0, 0, 0, 0, 0, 0, 0, 0, 0, 0, 0, 0, 0, 0, 0, 0, 0, 0, 0, 0, 0, 0, 0, 0, 0, 0, 0, 0, 1, 1, 1, 1, 1, 1, 1, 1, 1, 1, 1, 1, 1, 1, 1, 1, 1, 1, 1, 1, 1, 1, 1, 1, 1, 1, 1, 1, 1, 1, 1, 1, 1, 1, 1, 1, 1, 1, 1, 1, 1, 1, 1, 1, 1, 1, 1, 1, 1, 1, 1, 1, 1, 1, 1, 1, 1, 1, 1, 1, 1, 1, 1, 1, 1, 1, 1, 1, 1, 1, 1, 1, 1, 1, 1, 1, 1, 1, 1, 1, 1, 1, 3, 4, 3, 3, 0, 3, 0, 0, 0, 3, 0, 3, 3, 0, 3, 3, 3, 3, 3, 3, 3, 3, 0, 0, 0, 0, 0, 0, 0, 0, 3, 3, 3, 3, 3, 3, 0, 0, 0, 3, 0, 0, 3, 0, 1, 1, 1, 1, 1, 1, 1, 1, 1, 1, 1, 1, 1, 1, 1, 1, 1, 1, 1, 1, 1, 1, 1, 1, 1, 1, 1, 1, 1, 1, 1, 1, 1, 1, 1, 1, 1, 1, 1, 1, 1, 1, 1, 1, 1, 1, 1, 1, 1, 1, 1, 1, 1, 1, 1, 1, 1, 1, 1, 1, 3, 3, 3, 3, 3])
me_cube.materials.append(mat_sandstonedark)
me_cube.materials.append(mat_wood)
me_cube.materials.append(mat_woodlight)
me_cube.materials.append(mat_sandstone)
me_cube.materials.append(mat_floor)
me_cube.use_remesh_preserve_volume = False
me_cube.use_remesh_preserve_attributes = False
me_cube.use_mirror_vertex_groups = False
me_cube.update()

# ---- objects
ob_chimney = bpy.data.objects.new('Chimney', me_cube)

# ---- transforms, parenting, visibility, modifiers, constraints
ob_chimney.location = (2.384e-07, 0.0, 0.0)
ob_chimney.lineart.crease_threshold = 0.0

# ---- collection membership
col_collection_1.objects.link(ob_chimney)

# ---- scene / render settings (as saved in the file)
scene.frame_start = 1; scene.frame_end = 250; scene.frame_set(1)
scene.render.engine = 'BLENDER_EEVEE_NEXT'
scene.render.resolution_percentage = 50
scene.render.dither_intensity = 0.0
scene.cycles.use_denoising = False
scene.cycles.samples = 128
scene.cycles.sampling_pattern = 'TABULATED_SOBOL'
scene.cycles.use_adaptive_sampling = False
scene.cycles.use_light_tree = False
scene.cycles.blur_glossy = 0.0
scene.cycles.sample_clamp_indirect = 0.0
scene.view_settings.view_transform = 'Standard'
bpy.context.view_layer.update()

# ---- added for rendering (the .blend has no active camera and no usable light): camera, sun
cam_auto = bpy.data.cameras.new('AutoCamera')
cam_auto.lens = 50.0
cam_auto.sensor_width = 36.0
cam_auto.clip_end = 1000.0
ob_auto_camera = bpy.data.objects.new('AutoCamera', cam_auto)
scene.collection.objects.link(ob_auto_camera)
ob_auto_camera.location = (17.7631, -19.8815, 16.3108)
ob_auto_camera.rotation_euler = (1.09748, -7.21219e-08, 0.694738)
scene.camera = ob_auto_camera
light_auto_sun = bpy.data.lights.new('AutoSun', 'SUN')
light_auto_sun.energy = 3.0
light_auto_sun.angle = 0.0523599
ob_auto_sun = bpy.data.objects.new('AutoSun', light_auto_sun)
scene.collection.objects.link(ob_auto_sun)
ob_auto_sun.rotation_euler = (0.872665, 0.174533, 0.523599)
bpy.context.view_layer.update()
